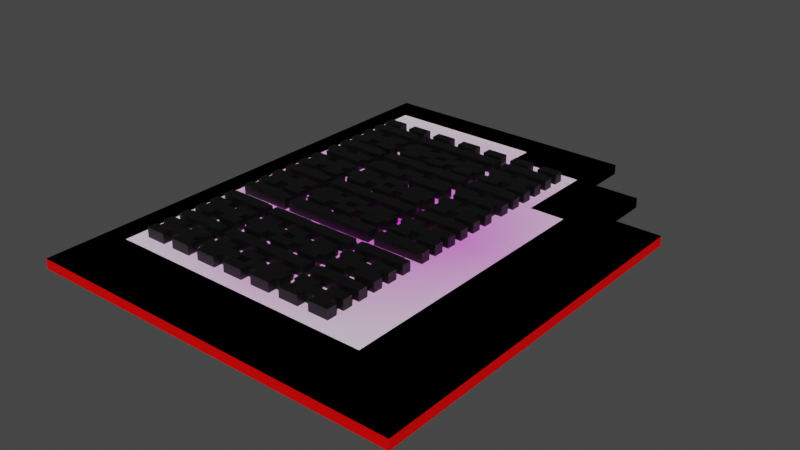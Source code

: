 # Source: Captchalogue_Card.blend  (saved by Blender 3.0.42; exported with 4.5.12 LTS)
import bpy
from mathutils import Matrix  # noqa: F401  (used for matrix-valued properties, if any)

bpy.ops.wm.read_factory_settings(use_empty=True)
scene = bpy.context.scene
scene.name = 'Scene'

# ---- collections
col_collection = bpy.data.collections.new('Collection'); scene.collection.children.link(col_collection)

# ---- images (referenced by path relative to the original .blend; pixels are not part of the script)
import os
ASSET_DIR = os.environ.get("B2B_ASSET_DIR", "")  # directory of the original .blend (textures are referenced by path, not embedded)
HERE = os.path.dirname(os.path.abspath(__file__))  # packed textures are extracted next to this script under _unpacked/

def load_image(name, relpath, width, height, colorspace="sRGB"):
    """Load a texture the original file referenced (path relative to the .blend, or extracted next to this script)."""
    p = next((c for c in (os.path.join(HERE, relpath), os.path.join(ASSET_DIR, relpath)) if relpath and os.path.exists(c)), "")
    if p:
        img = bpy.data.images.load(p, check_existing=True)
        img.name = name
    else:  # same state as the original file: an image datablock whose file is absent (Cycles renders it pink)
        img = bpy.data.images.new(name, width, height)
        img.source = "FILE"
        img.filepath = "//" + (relpath or name)
    img.colorspace_settings.name = colorspace
    return img
img_jadelogo_png = load_image('JadeLogo.png', 'JadeLogo.png', 1024, 1024, 'sRGB')

# ---- materials (node trees are filled in below, after node groups)
mat_material = bpy.data.materials.new('Material')
mat_material.use_transparent_shadow = False
mat_edge = bpy.data.materials.new('Edge')
mat_edge.use_transparent_shadow = False
mat_card = bpy.data.materials.new('Card')
mat_card.use_transparent_shadow = False
mat_icon = bpy.data.materials.new('Icon')
mat_icon.use_transparent_shadow = False
mat_captcha = bpy.data.materials.new('Captcha')
mat_captcha.use_backface_culling = True
mat_captcha.use_transparent_shadow = False

# ---- material node trees
mat_material.use_nodes = True; mat_material.node_tree.nodes.clear()
_N = mat_material.node_tree.nodes; _L = mat_material.node_tree.links
n0 = _N.new('ShaderNodeBsdfPrincipled'); n0.name = 'Principled BSDF'; n0.location = (10, 300)
n0.distribution = 'GGX'
n0.subsurface_method = 'BURLEY'
n0.inputs[0].default_value = (0.0, 0.0, 0.0, 1.0)
n0.inputs[3].default_value = 1.45
n0.inputs[27].default_value = (0.0, 0.0, 0.0, 1.0)
n0.inputs[28].default_value = 1.0
n1 = _N.new('ShaderNodeOutputMaterial'); n1.name = 'Material Output'; n1.location = (300, 300)
_L.new(n0.outputs[0], n1.inputs[0])
n1.is_active_output = True
mat_edge.use_nodes = True; mat_edge.node_tree.nodes.clear()
_N = mat_edge.node_tree.nodes; _L = mat_edge.node_tree.links
n0 = _N.new('ShaderNodeBsdfPrincipled'); n0.name = 'Principled BSDF'; n0.location = (10, 300)
n0.distribution = 'GGX'
n0.subsurface_method = 'BURLEY'
n0.inputs[3].default_value = 1.45
n0.inputs[27].default_value = (0.0, 0.0, 0.0, 1.0)
n0.inputs[28].default_value = 1.0
n1 = _N.new('ShaderNodeOutputMaterial'); n1.name = 'Material Output'; n1.location = (300, 300)
_L.new(n0.outputs[0], n1.inputs[0])
n1.is_active_output = True
mat_card.use_nodes = True; mat_card.node_tree.nodes.clear()
_N = mat_card.node_tree.nodes; _L = mat_card.node_tree.links
n0 = _N.new('ShaderNodeBsdfPrincipled'); n0.name = 'Principled BSDF'; n0.location = (10, 300)
n0.distribution = 'GGX'
n0.subsurface_method = 'BURLEY'
n0.inputs[0].default_value = (1.0, 0.0, 0.0, 1.0)
n0.inputs[3].default_value = 1.45
n0.inputs[27].default_value = (0.0, 0.0, 0.0, 1.0)
n0.inputs[28].default_value = 1.0
n1 = _N.new('ShaderNodeOutputMaterial'); n1.name = 'Material Output'; n1.location = (300, 300)
_L.new(n0.outputs[0], n1.inputs[0])
n1.is_active_output = True
mat_icon.use_nodes = True; mat_icon.node_tree.nodes.clear()
_N = mat_icon.node_tree.nodes; _L = mat_icon.node_tree.links
n0 = _N.new('ShaderNodeBsdfPrincipled'); n0.name = 'Principled BSDF'; n0.location = (38, 300)
n0.distribution = 'GGX'
n0.subsurface_method = 'BURLEY'
n0.inputs[3].default_value = 1.45
n0.inputs[27].default_value = (0.0, 0.0, 0.0, 1.0)
n0.inputs[28].default_value = 1.0
n1 = _N.new('ShaderNodeOutputMaterial'); n1.name = 'Material Output'; n1.location = (328, 300)
n2 = _N.new('ShaderNodeTexImage'); n2.name = 'Image Texture'; n2.location = (-508, 303)
n2.image = img_jadelogo_png
n2.extension = 'CLIP'
n3 = _N.new('ShaderNodeMapping'); n3.name = 'Mapping'; n3.location = (-771, 223)
n3.inputs[1].default_value = (0.6, 0.5, 0.0)
n3.inputs[3].default_value = (0.45, 0.45, 0.45)
n4 = _N.new('ShaderNodeTexCoord'); n4.name = 'Texture Coordinate'; n4.location = (-1001, 172)
n5 = _N.new('ShaderNodeMix'); n5.name = 'Mix'; n5.location = (-182, 345)
n5.data_type = 'RGBA'
n5.inputs[6].default_value = (1.0, 1.0, 1.0, 1.0)
_L.new(n0.outputs[0], n1.inputs[0])
_L.new(n2.outputs[1], n5.inputs[0])
_L.new(n2.outputs[0], n5.inputs[7])
_L.new(n4.outputs[3], n3.inputs[0])
_L.new(n3.outputs[0], n2.inputs[0])
_L.new(n5.outputs[2], n0.inputs[0])
n1.is_active_output = True
mat_captcha.use_nodes = True; mat_captcha.node_tree.nodes.clear()
_N = mat_captcha.node_tree.nodes; _L = mat_captcha.node_tree.links
n0 = _N.new('ShaderNodeBsdfPrincipled'); n0.name = 'Principled BSDF'; n0.location = (10, 300)
n0.distribution = 'GGX'
n0.subsurface_method = 'BURLEY'
n0.inputs[3].default_value = 1.45
n0.inputs[27].default_value = (0.0, 0.0, 0.0, 1.0)
n0.inputs[28].default_value = 1.0
n1 = _N.new('ShaderNodeOutputMaterial'); n1.name = 'Material Output'; n1.location = (300, 300)
n2 = _N.new('ShaderNodeTexMagic'); n2.name = 'Magic Texture'; n2.location = (-180, 280)
n2.inputs[1].default_value = 0.2
n2.inputs[2].default_value = 2.3
n3 = _N.new('ShaderNodeTexCoord'); n3.name = 'Texture Coordinate'; n3.location = (-370, 300)
_L.new(n0.outputs[0], n1.inputs[0])
_L.new(n3.outputs[4], n2.inputs[0])
_L.new(n2.outputs[0], n0.inputs[0])
n1.is_active_output = True

# ---- world
world_world = bpy.data.worlds.new('World'); scene.world = world_world
world_world.use_nodes = True; world_world.node_tree.nodes.clear()
_N = world_world.node_tree.nodes; _L = world_world.node_tree.links
n0 = _N.new('ShaderNodeOutputWorld'); n0.name = 'World Output'; n0.location = (300, 300)
n1 = _N.new('ShaderNodeBackground'); n1.name = 'Background'; n1.location = (10, 300)
n1.inputs[0].default_value = (0.05088, 0.05088, 0.05088, 1.0)
_L.new(n1.outputs[0], n0.inputs[0])
n0.is_active_output = True
world_world.color = (0.05088, 0.05088, 0.05088)
world_world.use_sun_shadow = False
world_world.sun_shadow_jitter_overblur = 0.0

# ---- meshes
me_cube = bpy.data.meshes.new('Cube')
me_cube.from_pydata([(-1.479, 1.522, 0.3002), (-1.479, 1.622, 0.3002), (-1.272, 1.522, 0.3002), (-1.272, 1.622, 0.3002)], [], [(3, 1, 0, 2)])
_uv = me_cube.uv_layers.new(name='UVMap')
_uv.uv.foreach_set('vector', [0.625, 0.5, 0.875, 0.5, 0.875, 0.75, 0.625, 0.75])
me_cube.materials.append(mat_material)
me_cube.use_remesh_fix_poles = True
me_cube.use_remesh_preserve_attributes = False
me_cube.update()
me_cube_006 = bpy.data.meshes.new('Cube.006')
me_cube_006.from_pydata([(-2.0, -2.35, 0.1), (-2.0, 2.5, 0.1), (1.85, -2.35, 0.1), (0.75, 2.5, 0.1), (0.75, 1.95, 0.1), (1.85, 1.4, 0.1), (1.3, 1.95, 0.1), (1.3, 1.4, 0.1), (0.0, 2.0, 0.1), (-1.8, -2.15, 2.235e-08), (-1.8, 2.2, 2.235e-08), (1.65, -2.15, 2.235e-08), (0.55, 2.2, 2.235e-08), (0.55, 1.75, 2.235e-08), (1.65, 1.2, 2.235e-08), (1.1, 1.75, 2.235e-08), (1.1, 1.2, 2.235e-08), (-1.6, 2.0, 0.1), (0.0, 1.75, 0.1), (0.75, 1.75, 0.1), (-1.6, -1.8, 0.1), (0.75, 0.95, 0.1), (1.1, -1.8, 0.1), (1.1, 0.95, 0.1), (-1.6, 2.0, 0.2), (0.0, 2.0, 0.2), (0.0, 1.75, 0.2), (0.75, 1.75, 0.2), (-1.6, -1.8, 0.2), (0.75, 0.95, 0.2), (1.1, 0.95, 0.2), (1.1, -1.8, 0.2), (-2.0, 2.5, 2.235e-08), (0.75, 2.5, 2.235e-08), (0.75, 1.95, 2.235e-08), (1.3, 1.4, 2.235e-08), (1.85, 1.4, 2.235e-08), (1.3, 1.95, 2.235e-08), (1.85, -2.35, 2.235e-08), (-2.0, -2.35, 2.235e-08), (-1.8, -2.15, 0.05), (1.65, -2.15, 0.05), (1.1, 1.75, 0.05), (1.65, 1.2, 0.05), (1.1, 1.2, 0.05), (0.55, 1.75, 0.05), (0.55, 2.2, 0.05), (-1.8, 2.2, 0.05)], [], [(7, 5, 36, 35), (22, 31, 28, 20), (2, 0, 39, 38), (2, 38, 36, 5), (6, 7, 35, 37), (1, 3, 33, 32), (4, 6, 37, 34), (21, 19, 27, 29), (17, 20, 28, 24), (3, 4, 34, 33), (12, 13, 45, 46), (0, 1, 32, 39), (18, 8, 25, 26), (8, 17, 24, 25), (22, 23, 30, 31), (19, 18, 26, 27), (23, 21, 29, 30), (12, 10, 32, 33), (13, 12, 33, 34), (14, 16, 35, 36), (15, 13, 34, 37), (9, 11, 38, 39), (16, 15, 37, 35), (10, 9, 39, 32), (11, 14, 36, 38), (28, 31, 30, 29, 27, 26, 25, 24), (40, 47, 46, 45, 42, 44, 43, 41), (9, 10, 47, 40), (11, 9, 40, 41), (16, 14, 43, 44), (10, 12, 46, 47), (14, 11, 41, 43), (15, 16, 44, 42), (13, 15, 42, 45), (4, 18, 19, 6), (6, 19, 21, 7), (7, 21, 23, 5), (5, 23, 22, 2), (2, 22, 20, 0), (0, 20, 17, 1), (1, 17, 8, 3), (3, 8, 18, 4)])
me_cube_006.polygons.foreach_set('material_index', [1, 0, 1, 1, 1, 1, 1, 0, 0, 1, 1, 1, 0, 0, 0, 0, 0, 1, 1, 1, 1, 1, 1, 1, 1, 2, 3, 1, 1, 1, 1, 1, 1, 1, 1, 1, 1, 1, 1, 1, 1, 1])
_uv = me_cube_006.uv_layers.new(name='UVMap')
_uv.uv.foreach_set('vector', [0.8145, 0.7676, 0.9259, 0.7676, 0.9259, 0.7676, 0.8145, 0.7676, 0.7739, 0.1193, 0.7739, 0.1193, 0.2269, 0.1193, 0.2269, 0.1193, 0.9259, 0.007894, 0.1459, 0.007894, 0.1459, 0.007894, 0.9259, 0.007894, 0.9259, 0.007894, 0.9259, 0.007894, 0.9259, 0.7676, 0.9259, 0.7676, 0.8145, 0.8791, 0.8145, 0.7676, 0.8145, 0.7676, 0.8145, 0.8791, 0.1459, 0.9905, 0.703, 0.9905, 0.703, 0.9905, 0.1459, 0.9905, 0.703, 0.8791, 0.8145, 0.8791, 0.8145, 0.8791, 0.703, 0.8791, 0.703, 0.6765, 0.703, 0.8386, 0.703, 0.8386, 0.703, 0.6765, 0.2269, 0.8892, 0.2269, 0.1193, 0.2269, 0.1193, 0.2269, 0.8892, 0.703, 0.9905, 0.703, 0.8791, 0.703, 0.8791, 0.703, 0.9905, 0.6625, 0.9297, 0.6625, 0.8386, 0.6625, 0.8386, 0.6625, 0.9297, 0.1459, 0.007894, 0.1459, 0.9905, 0.1459, 0.9905, 0.1459, 0.007894, 0.5511, 0.8386, 0.5511, 0.8892, 0.5511, 0.8892, 0.5511, 0.8386, 0.5511, 0.8892, 0.2269, 0.8892, 0.2269, 0.8892, 0.5511, 0.8892, 0.7739, 0.1193, 0.7739, 0.6765, 0.7739, 0.6765, 0.7739, 0.1193, 0.703, 0.8386, 0.5511, 0.8386, 0.5511, 0.8386, 0.703, 0.8386, 0.7739, 0.6765, 0.703, 0.6765, 0.703, 0.6765, 0.7739, 0.6765, 0.6625, 0.9297, 0.1864, 0.9297, 0.1459, 0.9905, 0.703, 0.9905, 0.6625, 0.8386, 0.6625, 0.9297, 0.703, 0.9905, 0.703, 0.8791, 0.8854, 0.7271, 0.7739, 0.7271, 0.8145, 0.7676, 0.9259, 0.7676, 0.7739, 0.8386, 0.6625, 0.8386, 0.703, 0.8791, 0.8145, 0.8791, 0.1864, 0.04841, 0.8854, 0.04841, 0.9259, 0.007894, 0.1459, 0.007894, 0.7739, 0.7271, 0.7739, 0.8386, 0.8145, 0.8791, 0.8145, 0.7676, 0.1864, 0.9297, 0.1864, 0.04841, 0.1459, 0.007894, 0.1459, 0.9905, 0.8854, 0.04841, 0.8854, 0.7271, 0.9259, 0.7676, 0.9259, 0.007894, 0.2269, 0.1193, 0.7739, 0.1193, 0.7739, 0.6765, 0.703, 0.6765, 0.703, 0.8386, 0.5511, 0.8386, 0.5511, 0.8892, 0.2269, 0.8892, 0.1864, 0.04841, 0.1864, 0.9297, 0.6625, 0.9297, 0.6625, 0.8386, 0.7739, 0.8386, 0.7739, 0.7271, 0.8854, 0.7271, 0.8854, 0.04841, 0.1864, 0.04841, 0.1864, 0.9297, 0.1864, 0.9297, 0.1864, 0.04841, 0.8854, 0.04841, 0.1864, 0.04841, 0.1864, 0.04841, 0.8854, 0.04841, 0.7739, 0.7271, 0.8854, 0.7271, 0.8854, 0.7271, 0.7739, 0.7271, 0.1864, 0.9297, 0.6625, 0.9297, 0.6625, 0.9297, 0.1864, 0.9297, 0.8854, 0.7271, 0.8854, 0.04841, 0.8854, 0.04841, 0.8854, 0.7271, 0.7739, 0.8386, 0.7739, 0.7271, 0.7739, 0.7271, 0.7739, 0.8386, 0.6625, 0.8386, 0.7739, 0.8386, 0.7739, 0.8386, 0.6625, 0.8386, 0.703, 0.8791, 0.5511, 0.8386, 0.703, 0.8386, 0.8145, 0.8791, 0.8145, 0.8791, 0.703, 0.8386, 0.703, 0.6765, 0.8145, 0.7676, 0.8145, 0.7676, 0.703, 0.6765, 0.7739, 0.6765, 0.9259, 0.7676, 0.9259, 0.7676, 0.7739, 0.6765, 0.7739, 0.1193, 0.9259, 0.007894, 0.9259, 0.007894, 0.7739, 0.1193, 0.2269, 0.1193, 0.1459, 0.007894, 0.1459, 0.007894, 0.2269, 0.1193, 0.2269, 0.8892, 0.1459, 0.9905, 0.1459, 0.9905, 0.2269, 0.8892, 0.5511, 0.8892, 0.703, 0.9905, 0.703, 0.9905, 0.5511, 0.8892, 0.5511, 0.8386, 0.703, 0.8791])
me_cube_006.materials.append(mat_edge)
me_cube_006.materials.append(mat_card)
me_cube_006.materials.append(mat_icon)
me_cube_006.materials.append(mat_captcha)
me_cube_006.use_remesh_fix_poles = True
me_cube_006.use_remesh_preserve_attributes = False
me_cube_006.update()
me_cube_007 = bpy.data.meshes.new('Cube.007')
me_cube_007.from_pydata([(-1.43, 1.47, 0.4), (-1.01, 1.47, 0.4), (-1.43, 1.35, 0.4), (-1.01, 1.35, 0.4)], [], [(0, 2, 3, 1)])
_uv = me_cube_007.uv_layers.new(name='UVMap')
_uv.uv.foreach_set('vector', [0.2614, 0.7818, 0.2614, 0.7575, 0.3465, 0.7575, 0.3465, 0.7818])
me_cube_007.materials.append(mat_material)
me_cube_007.use_remesh_fix_poles = True
me_cube_007.use_remesh_preserve_attributes = False
me_cube_007.update()

# ---- objects
ob_counter = bpy.data.objects.new('Counter', None)
ob_name = bpy.data.objects.new('Name', None)
ob_126_bit = bpy.data.objects.new('126-bit', me_cube)
ob_card_unpunched = bpy.data.objects.new('Card Unpunched', me_cube_006)
ob_48_bit = bpy.data.objects.new('48-bit', me_cube_007)
ob_card_holes = bpy.data.objects.new('Card Holes', me_cube_006)

# ---- transforms, parenting, visibility, modifiers, constraints
ob_counter.parent = ob_card_unpunched
ob_counter.location = (-1.6, -2.35, 0.1)
ob_name.parent = ob_card_unpunched
ob_name.location = (1.65, -1.8, 0.1)
ob_126_bit.parent = ob_card_unpunched
ob_126_bit.location = (0.0, 0.0, 0.0)
_m = ob_126_bit.modifiers.new('Solidify', 'SOLIDIFY')
_m.thickness = 0.4
_m = ob_126_bit.modifiers.new('Array', 'ARRAY')
_m.count = 6
_m.use_constant_offset = True
_m.constant_offset_displace = (0.0, -0.178, 0.0)
_m.use_relative_offset = False
_m = ob_126_bit.modifiers.new('Array.002', 'ARRAY')
_m.count = 3
_m.use_constant_offset = True
_m.constant_offset_displace = (0.0, -1.141, 0.0)
_m.use_relative_offset = False
_m = ob_126_bit.modifiers.new('Array.001', 'ARRAY')
_m.count = 7
_m.use_constant_offset = True
_m.constant_offset_displace = (0.32, 0.0, 0.0)
_m.use_relative_offset = False
ob_card_unpunched.location = (0.0, 0.0, 0.0)
_m = ob_card_unpunched.modifiers.new('Boolean', 'BOOLEAN')
_m.show_render = False
_m.object = ob_48_bit
_m = ob_card_unpunched.modifiers.new('Boolean.001', 'BOOLEAN')
_m.show_render = False
_m.object = ob_126_bit
ob_48_bit.parent = ob_card_unpunched
ob_48_bit.location = (0.0, 0.0, -0.1)
ob_48_bit.show_only_shape_key = True
_m = ob_48_bit.modifiers.new('Solidify', 'SOLIDIFY')
_m.thickness = 0.4
_m = ob_48_bit.modifiers.new('Array', 'ARRAY')
_m.count = 4
_m.use_constant_offset = True
_m.constant_offset_displace = (0.53, 0.0, 0.0)
_m.use_relative_offset = False
_m = ob_48_bit.modifiers.new('Array.001', 'ARRAY')
_m.count = 12
_m.relative_offset_displace = (0.0, -2.21, 0.0)
ob_card_holes.parent = ob_card_unpunched
ob_card_holes.location = (0.0, 0.0, 0.0)
_m = ob_card_holes.modifiers.new('Boolean', 'BOOLEAN')
_m.show_render = False
_m.object = ob_48_bit
_m.operation = 'INTERSECT'
_m = ob_card_holes.modifiers.new('Boolean.001', 'BOOLEAN')
_m.show_render = False
_m.object = ob_126_bit
_m.operation = 'INTERSECT'

# ---- collection membership
col_collection.objects.link(ob_counter)
col_collection.objects.link(ob_name)
col_collection.objects.link(ob_126_bit)
col_collection.objects.link(ob_card_unpunched)
col_collection.objects.link(ob_48_bit)
col_collection.objects.link(ob_card_holes)

# ---- scene / render settings (as saved in the file)
scene.frame_start = 1; scene.frame_end = 250; scene.frame_set(1)
scene.render.engine = 'BLENDER_EEVEE_NEXT'
scene.cycles.use_denoising = False
scene.cycles.samples = 128
scene.cycles.sampling_pattern = 'TABULATED_SOBOL'
scene.cycles.use_adaptive_sampling = False
scene.cycles.use_light_tree = False
scene.view_settings.view_transform = 'Filmic'
bpy.context.view_layer.update()

# ---- added for rendering (the .blend has no active camera and no usable light): camera, sun
cam_auto = bpy.data.cameras.new('AutoCamera')
cam_auto.lens = 50.0
cam_auto.sensor_width = 36.0
cam_auto.clip_end = 1000.0
ob_auto_camera = bpy.data.objects.new('AutoCamera', cam_auto)
scene.collection.objects.link(ob_auto_camera)
ob_auto_camera.location = (5.66625, -6.81451, 4.69312)
ob_auto_camera.rotation_euler = (1.09748, -7.21219e-08, 0.694738)
scene.camera = ob_auto_camera
light_auto_sun = bpy.data.lights.new('AutoSun', 'SUN')
light_auto_sun.energy = 3.0
light_auto_sun.angle = 0.0523599
ob_auto_sun = bpy.data.objects.new('AutoSun', light_auto_sun)
scene.collection.objects.link(ob_auto_sun)
ob_auto_sun.rotation_euler = (0.872665, 0.174533, 0.523599)
bpy.context.view_layer.update()
